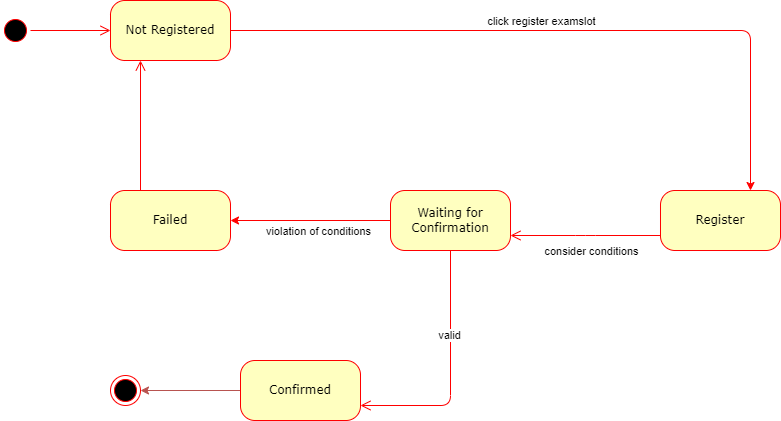

The diagram above was exported from draw.io. Its source (the exported page's mxGraphModel, read from the mxfile embedded in the PNG):
<mxGraphModel dx="1036" dy="614" grid="0" gridSize="10" guides="1" tooltips="1" connect="1" arrows="1" fold="1" page="1" pageScale="1" pageWidth="1100" pageHeight="850" background="none" math="0" shadow="0">
  <root>
    <mxCell id="0" />
    <mxCell id="1" parent="0" />
    <mxCell id="382b91b5511bd0f7-1" value="" style="ellipse;html=1;shape=startState;fillColor=#000000;strokeColor=#ff0000;rounded=1;shadow=0;comic=0;labelBackgroundColor=none;fontFamily=Verdana;fontSize=12;fontColor=#000000;align=center;direction=south;" parent="1" vertex="1">
      <mxGeometry x="130" y="135" width="30" height="30" as="geometry" />
    </mxCell>
    <mxCell id="382b91b5511bd0f7-5" value="Failed" style="rounded=1;whiteSpace=wrap;html=1;arcSize=24;fillColor=#ffffc0;strokeColor=#ff0000;shadow=0;comic=0;labelBackgroundColor=none;fontFamily=Verdana;fontSize=12;fontColor=#000000;align=center;" parent="1" vertex="1">
      <mxGeometry x="240" y="310" width="120" height="60" as="geometry" />
    </mxCell>
    <mxCell id="382b91b5511bd0f7-6" value="Not Registered" style="rounded=1;whiteSpace=wrap;html=1;arcSize=24;fillColor=#ffffc0;strokeColor=#ff0000;shadow=0;comic=0;labelBackgroundColor=none;fontFamily=Verdana;fontSize=12;fontColor=#000000;align=center;" parent="1" vertex="1">
      <mxGeometry x="240" y="120" width="120" height="60" as="geometry" />
    </mxCell>
    <mxCell id="TfevL9X_upGSd_V3dIYi-2" style="edgeStyle=orthogonalEdgeStyle;rounded=0;orthogonalLoop=1;jettySize=auto;html=1;exitX=0;exitY=0.5;exitDx=0;exitDy=0;entryX=1;entryY=0.5;entryDx=0;entryDy=0;fillColor=#f8cecc;strokeColor=#b85450;" parent="1" source="382b91b5511bd0f7-7" target="TfevL9X_upGSd_V3dIYi-1" edge="1">
      <mxGeometry relative="1" as="geometry" />
    </mxCell>
    <mxCell id="382b91b5511bd0f7-7" value="Confirmed" style="rounded=1;whiteSpace=wrap;html=1;arcSize=24;fillColor=#ffffc0;strokeColor=#ff0000;shadow=0;comic=0;labelBackgroundColor=none;fontFamily=Verdana;fontSize=12;fontColor=#000000;align=center;" parent="1" vertex="1">
      <mxGeometry x="370" y="480" width="120" height="60" as="geometry" />
    </mxCell>
    <mxCell id="3cde6dad864a17aa-4" style="edgeStyle=orthogonalEdgeStyle;html=1;exitX=0.75;exitY=0;entryX=1;entryY=0.5;labelBackgroundColor=none;endArrow=none;endSize=8;strokeColor=#ff0000;fontFamily=Verdana;fontSize=12;align=left;endFill=0;startArrow=classic;startFill=1;" parent="1" source="382b91b5511bd0f7-9" target="382b91b5511bd0f7-6" edge="1">
      <mxGeometry relative="1" as="geometry">
        <Array as="points">
          <mxPoint x="880" y="150" />
        </Array>
      </mxGeometry>
    </mxCell>
    <mxCell id="t1GTjo8-yeQw51wCDqNj-2" value="click register examslot" style="edgeLabel;html=1;align=center;verticalAlign=middle;resizable=0;points=[];" parent="3cde6dad864a17aa-4" connectable="0" vertex="1">
      <mxGeometry x="0.0976" y="3" relative="1" as="geometry">
        <mxPoint x="3" y="-13" as="offset" />
      </mxGeometry>
    </mxCell>
    <mxCell id="3cde6dad864a17aa-13" style="edgeStyle=elbowEdgeStyle;html=1;exitX=0;exitY=0.75;entryX=1;entryY=0.75;labelBackgroundColor=none;endArrow=open;endSize=8;strokeColor=#ff0000;fontFamily=Verdana;fontSize=12;align=left;" parent="1" source="382b91b5511bd0f7-9" target="382b91b5511bd0f7-10" edge="1">
      <mxGeometry relative="1" as="geometry" />
    </mxCell>
    <mxCell id="t1GTjo8-yeQw51wCDqNj-5" value="consider conditions" style="edgeLabel;html=1;align=center;verticalAlign=middle;resizable=0;points=[];" parent="3cde6dad864a17aa-13" connectable="0" vertex="1">
      <mxGeometry x="0.136" y="4" relative="1" as="geometry">
        <mxPoint x="15" y="11" as="offset" />
      </mxGeometry>
    </mxCell>
    <mxCell id="382b91b5511bd0f7-9" value="Register" style="rounded=1;whiteSpace=wrap;html=1;arcSize=24;fillColor=#ffffc0;strokeColor=#ff0000;shadow=0;comic=0;labelBackgroundColor=none;fontFamily=Verdana;fontSize=12;fontColor=#000000;align=center;" parent="1" vertex="1">
      <mxGeometry x="790" y="310" width="120" height="60" as="geometry" />
    </mxCell>
    <mxCell id="382b91b5511bd0f7-10" value="Waiting for Confirmation" style="rounded=1;whiteSpace=wrap;html=1;arcSize=24;fillColor=#ffffc0;strokeColor=#ff0000;shadow=0;comic=0;labelBackgroundColor=none;fontFamily=Verdana;fontSize=12;fontColor=#000000;align=center;" parent="1" vertex="1">
      <mxGeometry x="520" y="310" width="120" height="60" as="geometry" />
    </mxCell>
    <mxCell id="2a3bc250acf0617d-9" style="edgeStyle=orthogonalEdgeStyle;html=1;labelBackgroundColor=none;endArrow=open;endSize=8;strokeColor=#ff0000;fontFamily=Verdana;fontSize=12;align=left;" parent="1" source="382b91b5511bd0f7-1" target="382b91b5511bd0f7-6" edge="1">
      <mxGeometry relative="1" as="geometry" />
    </mxCell>
    <mxCell id="2a3bc250acf0617d-12" style="edgeStyle=orthogonalEdgeStyle;html=1;exitX=0.25;exitY=0;entryX=0.25;entryY=1;labelBackgroundColor=none;endArrow=open;endSize=8;strokeColor=#ff0000;fontFamily=Verdana;fontSize=12;align=left;" parent="1" source="382b91b5511bd0f7-5" target="382b91b5511bd0f7-6" edge="1">
      <mxGeometry relative="1" as="geometry" />
    </mxCell>
    <mxCell id="2a3bc250acf0617d-13" style="edgeStyle=orthogonalEdgeStyle;html=1;exitX=1;exitY=0.5;entryX=0;entryY=0.5;labelBackgroundColor=none;endArrow=none;endSize=8;strokeColor=#ff0000;fontFamily=Verdana;fontSize=12;align=left;endFill=0;startArrow=classic;startFill=1;" parent="1" source="382b91b5511bd0f7-5" target="382b91b5511bd0f7-10" edge="1">
      <mxGeometry relative="1" as="geometry" />
    </mxCell>
    <mxCell id="t1GTjo8-yeQw51wCDqNj-6" value="violation of conditions" style="edgeLabel;html=1;align=center;verticalAlign=middle;resizable=0;points=[];" parent="2a3bc250acf0617d-13" connectable="0" vertex="1">
      <mxGeometry x="0.085" y="-1" relative="1" as="geometry">
        <mxPoint y="9" as="offset" />
      </mxGeometry>
    </mxCell>
    <mxCell id="2a3bc250acf0617d-14" style="edgeStyle=orthogonalEdgeStyle;html=1;exitX=0.5;exitY=1;entryX=1;entryY=0.75;labelBackgroundColor=none;endArrow=open;endSize=8;strokeColor=#ff0000;fontFamily=Verdana;fontSize=12;align=left;exitDx=0;exitDy=0;" parent="1" source="382b91b5511bd0f7-10" target="382b91b5511bd0f7-7" edge="1">
      <mxGeometry relative="1" as="geometry" />
    </mxCell>
    <mxCell id="t1GTjo8-yeQw51wCDqNj-7" value="valid" style="edgeLabel;html=1;align=center;verticalAlign=middle;resizable=0;points=[];" parent="2a3bc250acf0617d-14" connectable="0" vertex="1">
      <mxGeometry x="-0.3129" y="-2" relative="1" as="geometry">
        <mxPoint as="offset" />
      </mxGeometry>
    </mxCell>
    <mxCell id="TfevL9X_upGSd_V3dIYi-1" value="" style="ellipse;html=1;shape=endState;fillColor=#000000;strokeColor=#ff0000;" parent="1" vertex="1">
      <mxGeometry x="240" y="495" width="30" height="30" as="geometry" />
    </mxCell>
  </root>
</mxGraphModel>